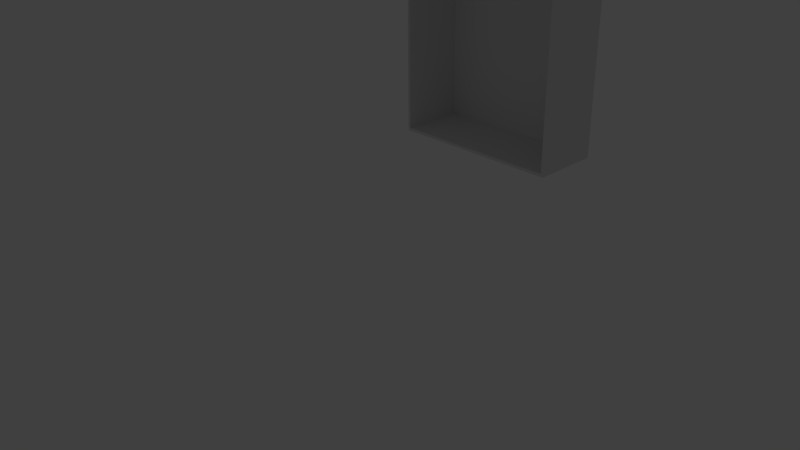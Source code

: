 # Source: biblitheque_vide.blend  (saved by Blender 2.72.0; exported with 4.5.12 LTS)
import bpy
from mathutils import Matrix  # noqa: F401  (used for matrix-valued properties, if any)

bpy.ops.wm.read_factory_settings(use_empty=True)
scene = bpy.context.scene
scene.name = 'Scene'

# ---- collections
col_collection_1 = bpy.data.collections.new('Collection 1'); scene.collection.children.link(col_collection_1)

# ---- materials (node trees are filled in below, after node groups)
mat_material = bpy.data.materials.new('Material')
mat_material.alpha_threshold = 0.0
mat_material.use_transparent_shadow = False
mat_material.roughness = 0.5
mat_material.line_color = (0.0, 0.0, 0.0, 1.0)

# ---- material node trees

# ---- world
world_world = bpy.data.worlds.new('World'); scene.world = world_world
world_world.color = (0.05088, 0.05088, 0.05088)
world_world.use_sun_shadow = False
world_world.sun_shadow_jitter_overblur = 0.0
world_world.cycles.sampling_method = 'MANUAL'
world_world.cycles.sample_map_resolution = 256

# ---- cameras
cam_camera = bpy.data.cameras.new('Camera')
cam_camera.clip_end = 1e+06
cam_camera.lens = 35.0
cam_camera.sensor_width = 32.0
cam_camera.sensor_height = 18.0
cam_camera.ortho_scale = 7.314
cam_camera.dof.focus_distance = 0.0
cam_camera.dof.aperture_fstop = 128.0

# ---- lights
light_lamp = bpy.data.lights.new('Lamp', 'POINT')
light_lamp.transmission_factor = 0.0
light_lamp.cutoff_distance = 30.0
light_lamp.energy = 100.0
light_lamp.shadow_buffer_clip_start = 1.001
light_lamp.shadow_soft_size = 0.1
light_lamp.shadow_maximum_resolution = 0.006
light_lamp.use_absolute_resolution = True
light_lamp.cycles.use_multiple_importance_sampling = False

# ---- meshes
me_cube = bpy.data.meshes.new('Cube')
me_cube.from_pydata([(1.0, 1.0, -1.0), (1.0, -1.0, -1.0), (-1.0, -1.0, -1.0), (-1.0, 1.0, -1.0), (1.0, 1.0, 1.0), (1.0, -1.0, 1.0), (-1.0, -1.0, 1.0), (-1.0, 1.0, 1.0), (-1.027, -1.0, -1.0), (-1.027, 1.0, -1.0), (-1.027, -1.0, 1.0), (-1.027, 1.0, 1.0), (1.027, 1.0, -1.0), (1.027, -1.0, -1.0), (1.027, 1.0, 1.0), (1.027, -1.0, 1.0), (1.0, 1.0, 1.027), (1.0, -1.0, 1.027), (-1.0, -1.0, 1.027), (-1.0, 1.0, 1.027), (-1.027, -1.0, 1.027), (-1.027, 1.0, 1.027), (1.027, 1.0, 1.027), (1.027, -1.0, 1.027), (1.0, 1.0, -1.027), (1.0, -1.0, -1.027), (-1.0, -1.0, -1.027), (-1.0, 1.0, -1.027), (-1.027, -1.0, -1.027), (-1.027, 1.0, -1.027), (1.027, 1.0, -1.027), (1.027, -1.0, -1.027), (1.014, 1.003, 1.011), (1.0, 0.9, -1.0), (-1.0, 0.9, -1.0), (1.0, 0.9, 1.0), (-1.0, 0.9, 1.0)], [], [(12, 13, 31, 30), (15, 14, 22, 23), (14, 4, 16, 22), (5, 6, 36, 35), (5, 15, 23, 17), (4, 0, 3, 7), (8, 10, 11, 9), (7, 3, 9, 11), (2, 6, 10, 8), (13, 1, 25, 31), (12, 14, 15, 13), (5, 1, 13, 15), (0, 4, 14, 12), (0, 12, 30, 24), (16, 19, 18, 17), (16, 17, 23, 22), (18, 19, 21, 20), (7, 11, 21, 19), (10, 6, 18, 20), (11, 10, 20, 21), (6, 5, 17, 18), (4, 7, 19, 16), (24, 25, 26, 27), (27, 26, 28, 29), (25, 24, 30, 31), (2, 8, 28, 26), (9, 3, 27, 29), (8, 9, 29, 28), (1, 2, 26, 25), (3, 0, 24, 27), (33, 35, 36, 34), (6, 2, 34, 36), (1, 5, 35, 33), (2, 1, 33, 34)])
me_cube.materials.append(mat_material)
me_cube.use_remesh_preserve_volume = False
me_cube.use_remesh_preserve_attributes = False
me_cube.use_mirror_vertex_groups = False
me_cube.update()

# ---- objects
ob_cube = bpy.data.objects.new('Cube', me_cube)
ob_lamp = bpy.data.objects.new('Lamp', light_lamp)
ob_camera = bpy.data.objects.new('Camera', cam_camera)

# ---- transforms, parenting, visibility, modifiers, constraints
ob_cube.location = (0.0, 0.0, 100.0)
ob_cube.rotation_euler = (0.0, -0.0, -3.142)
ob_cube.scale = (75.0, 30.0, 97.4)
ob_cube.lock_rotations_4d = False
ob_cube.empty_display_type = 'ARROWS'
ob_cube.lineart.crease_threshold = 0.0
ob_lamp.location = (-612.5, 744.4, 165.9)
ob_lamp.rotation_euler = (0.6503, 0.05522, 1.866)
ob_lamp.lock_rotations_4d = False
ob_lamp.empty_display_type = 'ARROWS'
ob_lamp.color = (0.0, 0.0, 0.0, 0.0)
ob_lamp.lineart.crease_threshold = 0.0
ob_camera.location = (-467.0, 549.8, 277.9)
ob_camera.rotation_euler = (1.109, 0.01082, -2.327)
ob_camera.scale = (50.0, 50.0, 50.0)
ob_camera.lock_rotations_4d = False
ob_camera.empty_display_type = 'ARROWS'
ob_camera.color = (0.0, 0.0, 0.0, 0.0)
ob_camera.display_type = 'WIRE'
ob_camera.lineart.crease_threshold = 0.0

# ---- collection membership
col_collection_1.objects.link(ob_cube)
col_collection_1.objects.link(ob_lamp)
col_collection_1.objects.link(ob_camera)

# ---- scene / render settings (as saved in the file)
scene.camera = ob_camera
scene.frame_start = 1; scene.frame_end = 250; scene.frame_set(0)
scene.render.engine = 'BLENDER_EEVEE_NEXT'
scene.render.resolution_percentage = 50
scene.render.dither_intensity = 0.0
scene.cycles.use_denoising = False
scene.cycles.samples = 10
scene.cycles.sampling_pattern = 'TABULATED_SOBOL'
scene.cycles.light_sampling_threshold = 0.0
scene.cycles.use_adaptive_sampling = False
scene.cycles.use_light_tree = False
scene.cycles.blur_glossy = 0.0
scene.cycles.pixel_filter_type = 'GAUSSIAN'
scene.cycles.sample_clamp_indirect = 0.0
scene.view_settings.view_transform = 'Standard'
scene.unit_settings.scale_length = 0.01
bpy.context.view_layer.update()
